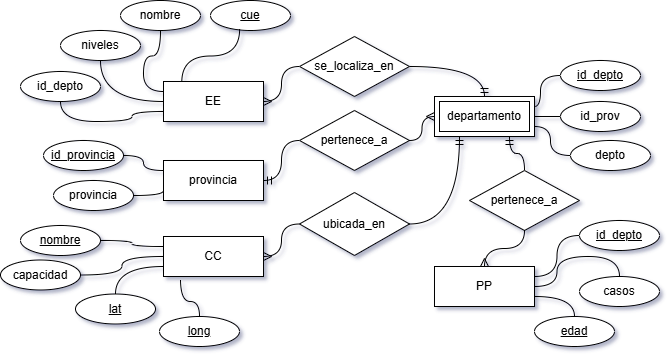

The diagram above was exported from draw.io. Its source (the exported page's mxGraphModel, read from the mxfile embedded in the PNG):
<mxGraphModel dx="794" dy="465" grid="1" gridSize="10" guides="1" tooltips="1" connect="1" arrows="1" fold="1" page="1" pageScale="1" pageWidth="1169" pageHeight="827" background="none" math="0" shadow="1">
  <root>
    <mxCell id="0" />
    <mxCell id="1" parent="0" />
    <mxCell id="zyaboOiqE5YYwJjso_Xx-1" value="provincia" style="whiteSpace=wrap;html=1;align=center;" parent="1" vertex="1">
      <mxGeometry x="273" y="250" width="100" height="40" as="geometry" />
    </mxCell>
    <mxCell id="zyaboOiqE5YYwJjso_Xx-3" value="EE" style="whiteSpace=wrap;html=1;align=center;" parent="1" vertex="1">
      <mxGeometry x="273" y="171" width="100" height="40" as="geometry" />
    </mxCell>
    <mxCell id="zyaboOiqE5YYwJjso_Xx-4" value="CC" style="whiteSpace=wrap;html=1;align=center;" parent="1" vertex="1">
      <mxGeometry x="273" y="326" width="100" height="40" as="geometry" />
    </mxCell>
    <mxCell id="zyaboOiqE5YYwJjso_Xx-6" value="PP" style="whiteSpace=wrap;html=1;align=center;" parent="1" vertex="1">
      <mxGeometry x="544" y="356" width="100" height="40" as="geometry" />
    </mxCell>
    <mxCell id="zyaboOiqE5YYwJjso_Xx-9" value="cue" style="ellipse;whiteSpace=wrap;html=1;align=center;fontStyle=4;" parent="1" vertex="1">
      <mxGeometry x="320" y="90" width="80" height="30" as="geometry" />
    </mxCell>
    <mxCell id="zyaboOiqE5YYwJjso_Xx-10" value="nombre" style="ellipse;whiteSpace=wrap;html=1;align=center;" parent="1" vertex="1">
      <mxGeometry x="230" y="90" width="80" height="30" as="geometry" />
    </mxCell>
    <mxCell id="zyaboOiqE5YYwJjso_Xx-11" value="niveles" style="ellipse;whiteSpace=wrap;html=1;align=center;" parent="1" vertex="1">
      <mxGeometry x="170" y="120" width="80" height="30" as="geometry" />
    </mxCell>
    <mxCell id="Y45alARJ79JNne2aD2Tk-10" value="" style="edgeStyle=orthogonalEdgeStyle;fontSize=12;html=1;endArrow=ERmandOne;rounded=0;curved=1;entryX=0.5;entryY=0;entryDx=0;entryDy=0;exitX=1;exitY=0.5;exitDx=0;exitDy=0;" parent="1" source="Y45alARJ79JNne2aD2Tk-39" target="1WPwngO0lhU2ax_L6Jsb-1" edge="1">
      <mxGeometry width="100" height="100" relative="1" as="geometry">
        <mxPoint x="474" y="100.00000000000006" as="sourcePoint" />
        <mxPoint x="550" y="80" as="targetPoint" />
      </mxGeometry>
    </mxCell>
    <mxCell id="Y45alARJ79JNne2aD2Tk-11" value="" style="edgeStyle=orthogonalEdgeStyle;fontSize=12;html=1;endArrow=ERmany;rounded=0;curved=1;entryX=1;entryY=0.5;entryDx=0;entryDy=0;exitX=0;exitY=0.5;exitDx=0;exitDy=0;" parent="1" source="Y45alARJ79JNne2aD2Tk-39" target="zyaboOiqE5YYwJjso_Xx-3" edge="1">
      <mxGeometry width="100" height="100" relative="1" as="geometry">
        <mxPoint x="354.0000000000001" y="100.00000000000006" as="sourcePoint" />
        <mxPoint x="460" y="60" as="targetPoint" />
      </mxGeometry>
    </mxCell>
    <mxCell id="Y45alARJ79JNne2aD2Tk-12" value="provincia" style="ellipse;whiteSpace=wrap;html=1;align=center;" parent="1" vertex="1">
      <mxGeometry x="163" y="270" width="80" height="30" as="geometry" />
    </mxCell>
    <mxCell id="Y45alARJ79JNne2aD2Tk-14" value="id_provincia" style="ellipse;whiteSpace=wrap;html=1;align=center;fontStyle=4;" parent="1" vertex="1">
      <mxGeometry x="153" y="230" width="80" height="30" as="geometry" />
    </mxCell>
    <mxCell id="Y45alARJ79JNne2aD2Tk-27" style="edgeStyle=orthogonalEdgeStyle;curved=1;rounded=0;orthogonalLoop=1;jettySize=auto;html=1;exitX=0;exitY=0.5;exitDx=0;exitDy=0;entryX=1;entryY=0.25;entryDx=0;entryDy=0;endArrow=none;startFill=0;" parent="1" source="Y45alARJ79JNne2aD2Tk-22" target="1WPwngO0lhU2ax_L6Jsb-1" edge="1">
      <mxGeometry relative="1" as="geometry">
        <mxPoint x="690" y="220" as="targetPoint" />
      </mxGeometry>
    </mxCell>
    <mxCell id="Y45alARJ79JNne2aD2Tk-22" value="id_depto" style="ellipse;whiteSpace=wrap;html=1;align=center;fontStyle=4;" parent="1" vertex="1">
      <mxGeometry x="670" y="150" width="80" height="30" as="geometry" />
    </mxCell>
    <mxCell id="Y45alARJ79JNne2aD2Tk-32" style="edgeStyle=orthogonalEdgeStyle;curved=1;rounded=0;orthogonalLoop=1;jettySize=auto;html=1;exitX=0;exitY=0.5;exitDx=0;exitDy=0;entryX=1;entryY=0.75;entryDx=0;entryDy=0;endArrow=none;startFill=0;" parent="1" source="Y45alARJ79JNne2aD2Tk-23" target="1WPwngO0lhU2ax_L6Jsb-1" edge="1">
      <mxGeometry relative="1" as="geometry">
        <mxPoint x="690" y="240" as="targetPoint" />
      </mxGeometry>
    </mxCell>
    <mxCell id="Y45alARJ79JNne2aD2Tk-23" value="depto" style="ellipse;whiteSpace=wrap;html=1;align=center;" parent="1" vertex="1">
      <mxGeometry x="680" y="230" width="80" height="30" as="geometry" />
    </mxCell>
    <mxCell id="Y45alARJ79JNne2aD2Tk-30" style="edgeStyle=orthogonalEdgeStyle;curved=1;rounded=0;orthogonalLoop=1;jettySize=auto;html=1;exitX=0;exitY=0.5;exitDx=0;exitDy=0;entryX=1;entryY=0.5;entryDx=0;entryDy=0;endArrow=none;startFill=0;" parent="1" source="Y45alARJ79JNne2aD2Tk-24" target="1WPwngO0lhU2ax_L6Jsb-1" edge="1">
      <mxGeometry relative="1" as="geometry">
        <mxPoint x="690" y="230" as="targetPoint" />
      </mxGeometry>
    </mxCell>
    <mxCell id="Y45alARJ79JNne2aD2Tk-24" value="id_prov" style="ellipse;whiteSpace=wrap;html=1;align=center;" parent="1" vertex="1">
      <mxGeometry x="670" y="191" width="80" height="30" as="geometry" />
    </mxCell>
    <mxCell id="Y45alARJ79JNne2aD2Tk-39" value="se_localiza_en" style="shape=rhombus;perimeter=rhombusPerimeter;whiteSpace=wrap;html=1;align=center;" parent="1" vertex="1">
      <mxGeometry x="409" y="126" width="110" height="60" as="geometry" />
    </mxCell>
    <mxCell id="Y45alARJ79JNne2aD2Tk-51" value="ubicada_en" style="shape=rhombus;perimeter=rhombusPerimeter;whiteSpace=wrap;html=1;align=center;" parent="1" vertex="1">
      <mxGeometry x="409" y="282" width="110" height="63" as="geometry" />
    </mxCell>
    <mxCell id="Y45alARJ79JNne2aD2Tk-52" value="" style="edgeStyle=orthogonalEdgeStyle;fontSize=12;html=1;endArrow=ERmandOne;rounded=0;curved=1;entryX=0.25;entryY=1;entryDx=0;entryDy=0;exitX=1;exitY=0.5;exitDx=0;exitDy=0;" parent="1" source="Y45alARJ79JNne2aD2Tk-51" target="1WPwngO0lhU2ax_L6Jsb-1" edge="1">
      <mxGeometry width="100" height="100" relative="1" as="geometry">
        <mxPoint x="384" y="175" as="sourcePoint" />
        <mxPoint x="415" y="356.0000000000001" as="targetPoint" />
      </mxGeometry>
    </mxCell>
    <mxCell id="Y45alARJ79JNne2aD2Tk-53" value="" style="edgeStyle=orthogonalEdgeStyle;fontSize=12;html=1;endArrow=ERmany;rounded=0;curved=1;exitX=0;exitY=0.5;exitDx=0;exitDy=0;entryX=1;entryY=0.5;entryDx=0;entryDy=0;" parent="1" source="Y45alARJ79JNne2aD2Tk-51" target="zyaboOiqE5YYwJjso_Xx-4" edge="1">
      <mxGeometry width="100" height="100" relative="1" as="geometry">
        <mxPoint x="500" y="260" as="sourcePoint" />
        <mxPoint x="480" y="315" as="targetPoint" />
      </mxGeometry>
    </mxCell>
    <mxCell id="Y45alARJ79JNne2aD2Tk-56" value="long" style="ellipse;whiteSpace=wrap;html=1;align=center;fontStyle=4;" parent="1" vertex="1">
      <mxGeometry x="269" y="406" width="80" height="30" as="geometry" />
    </mxCell>
    <mxCell id="Y45alARJ79JNne2aD2Tk-57" value="lat" style="ellipse;whiteSpace=wrap;html=1;align=center;fontStyle=4;" parent="1" vertex="1">
      <mxGeometry x="185" y="383.5" width="80" height="30" as="geometry" />
    </mxCell>
    <mxCell id="Y45alARJ79JNne2aD2Tk-58" value="nombre" style="ellipse;whiteSpace=wrap;html=1;align=center;fontStyle=4;" parent="1" vertex="1">
      <mxGeometry x="130" y="315" width="80" height="30" as="geometry" />
    </mxCell>
    <mxCell id="Y45alARJ79JNne2aD2Tk-59" value="capacidad" style="ellipse;whiteSpace=wrap;html=1;align=center;" parent="1" vertex="1">
      <mxGeometry x="110" y="349.5" width="80" height="30" as="geometry" />
    </mxCell>
    <mxCell id="Y45alARJ79JNne2aD2Tk-64" value="pertenece_a" style="shape=rhombus;perimeter=rhombusPerimeter;whiteSpace=wrap;html=1;align=center;" parent="1" vertex="1">
      <mxGeometry x="579" y="260" width="110" height="60" as="geometry" />
    </mxCell>
    <mxCell id="Y45alARJ79JNne2aD2Tk-65" value="" style="edgeStyle=orthogonalEdgeStyle;fontSize=12;html=1;endArrow=ERmany;rounded=0;curved=1;exitX=0.5;exitY=1;exitDx=0;exitDy=0;entryX=0.5;entryY=0;entryDx=0;entryDy=0;" parent="1" source="Y45alARJ79JNne2aD2Tk-64" target="zyaboOiqE5YYwJjso_Xx-6" edge="1">
      <mxGeometry width="100" height="100" relative="1" as="geometry">
        <mxPoint x="500" y="260" as="sourcePoint" />
        <mxPoint x="480" y="315" as="targetPoint" />
      </mxGeometry>
    </mxCell>
    <mxCell id="Y45alARJ79JNne2aD2Tk-66" value="" style="edgeStyle=orthogonalEdgeStyle;fontSize=12;html=1;endArrow=ERmandOne;rounded=0;curved=1;entryX=0.75;entryY=1;entryDx=0;entryDy=0;exitX=0.5;exitY=0;exitDx=0;exitDy=0;" parent="1" source="Y45alARJ79JNne2aD2Tk-64" target="1WPwngO0lhU2ax_L6Jsb-1" edge="1">
      <mxGeometry width="100" height="100" relative="1" as="geometry">
        <mxPoint x="540" y="235" as="sourcePoint" />
        <mxPoint x="665" y="250" as="targetPoint" />
      </mxGeometry>
    </mxCell>
    <mxCell id="Y45alARJ79JNne2aD2Tk-67" value="id_depto" style="ellipse;whiteSpace=wrap;html=1;align=center;fontStyle=4;" parent="1" vertex="1">
      <mxGeometry x="689" y="310" width="80" height="30" as="geometry" />
    </mxCell>
    <mxCell id="Y45alARJ79JNne2aD2Tk-68" style="edgeStyle=orthogonalEdgeStyle;curved=1;rounded=0;orthogonalLoop=1;jettySize=auto;html=1;exitX=0;exitY=0.5;exitDx=0;exitDy=0;entryX=1;entryY=0.25;entryDx=0;entryDy=0;endArrow=none;startFill=0;" parent="1" source="Y45alARJ79JNne2aD2Tk-67" target="zyaboOiqE5YYwJjso_Xx-6" edge="1">
      <mxGeometry relative="1" as="geometry">
        <mxPoint x="700" y="325" as="sourcePoint" />
        <mxPoint x="655" y="290" as="targetPoint" />
      </mxGeometry>
    </mxCell>
    <mxCell id="Y45alARJ79JNne2aD2Tk-69" value="&lt;u&gt;edad&lt;/u&gt;" style="ellipse;whiteSpace=wrap;html=1;align=center;" parent="1" vertex="1">
      <mxGeometry x="644" y="406" width="80" height="30" as="geometry" />
    </mxCell>
    <mxCell id="Y45alARJ79JNne2aD2Tk-70" value="casos" style="ellipse;whiteSpace=wrap;html=1;align=center;" parent="1" vertex="1">
      <mxGeometry x="689" y="366" width="80" height="30" as="geometry" />
    </mxCell>
    <mxCell id="Y45alARJ79JNne2aD2Tk-71" style="edgeStyle=orthogonalEdgeStyle;curved=1;rounded=0;orthogonalLoop=1;jettySize=auto;html=1;exitX=0.5;exitY=0;exitDx=0;exitDy=0;entryX=1;entryY=0.75;entryDx=0;entryDy=0;endArrow=none;startFill=0;" parent="1" source="Y45alARJ79JNne2aD2Tk-69" target="zyaboOiqE5YYwJjso_Xx-6" edge="1">
      <mxGeometry relative="1" as="geometry">
        <mxPoint x="410" y="450" as="sourcePoint" />
        <mxPoint x="455" y="420" as="targetPoint" />
      </mxGeometry>
    </mxCell>
    <mxCell id="Y45alARJ79JNne2aD2Tk-72" style="edgeStyle=orthogonalEdgeStyle;curved=1;rounded=0;orthogonalLoop=1;jettySize=auto;html=1;exitX=0.5;exitY=0;exitDx=0;exitDy=0;endArrow=none;startFill=0;entryX=1;entryY=0.5;entryDx=0;entryDy=0;" parent="1" source="Y45alARJ79JNne2aD2Tk-70" target="zyaboOiqE5YYwJjso_Xx-6" edge="1">
      <mxGeometry relative="1" as="geometry">
        <mxPoint x="420" y="460" as="sourcePoint" />
        <mxPoint x="730" y="419" as="targetPoint" />
      </mxGeometry>
    </mxCell>
    <mxCell id="Y45alARJ79JNne2aD2Tk-73" style="edgeStyle=orthogonalEdgeStyle;curved=1;rounded=0;orthogonalLoop=1;jettySize=auto;html=1;exitX=1;exitY=0.5;exitDx=0;exitDy=0;entryX=0;entryY=0.75;entryDx=0;entryDy=0;endArrow=none;startFill=0;" parent="1" source="Y45alARJ79JNne2aD2Tk-12" target="zyaboOiqE5YYwJjso_Xx-1" edge="1">
      <mxGeometry relative="1" as="geometry">
        <mxPoint x="410" y="450" as="sourcePoint" />
        <mxPoint x="455" y="420" as="targetPoint" />
      </mxGeometry>
    </mxCell>
    <mxCell id="Y45alARJ79JNne2aD2Tk-74" style="edgeStyle=orthogonalEdgeStyle;curved=1;rounded=0;orthogonalLoop=1;jettySize=auto;html=1;exitX=1;exitY=0.5;exitDx=0;exitDy=0;entryX=0;entryY=0.25;entryDx=0;entryDy=0;endArrow=none;startFill=0;" parent="1" source="Y45alARJ79JNne2aD2Tk-14" target="zyaboOiqE5YYwJjso_Xx-1" edge="1">
      <mxGeometry relative="1" as="geometry">
        <mxPoint x="100" y="225" as="sourcePoint" />
        <mxPoint x="140" y="190" as="targetPoint" />
      </mxGeometry>
    </mxCell>
    <mxCell id="Y45alARJ79JNne2aD2Tk-75" style="edgeStyle=orthogonalEdgeStyle;curved=1;rounded=0;orthogonalLoop=1;jettySize=auto;html=1;exitX=0.5;exitY=1;exitDx=0;exitDy=0;endArrow=none;startFill=0;entryX=0;entryY=0.5;entryDx=0;entryDy=0;" parent="1" source="zyaboOiqE5YYwJjso_Xx-11" edge="1" target="zyaboOiqE5YYwJjso_Xx-3">
      <mxGeometry relative="1" as="geometry">
        <mxPoint x="89" y="155" as="sourcePoint" />
        <mxPoint x="280" y="170" as="targetPoint" />
      </mxGeometry>
    </mxCell>
    <mxCell id="Y45alARJ79JNne2aD2Tk-78" style="edgeStyle=orthogonalEdgeStyle;curved=1;rounded=0;orthogonalLoop=1;jettySize=auto;html=1;entryX=0.5;entryY=0;entryDx=0;entryDy=0;endArrow=none;startFill=0;" parent="1" target="Y45alARJ79JNne2aD2Tk-56" edge="1">
      <mxGeometry relative="1" as="geometry">
        <mxPoint x="290" y="370" as="sourcePoint" />
        <mxPoint x="140" y="195" as="targetPoint" />
      </mxGeometry>
    </mxCell>
    <mxCell id="Y45alARJ79JNne2aD2Tk-79" style="edgeStyle=orthogonalEdgeStyle;curved=1;rounded=0;orthogonalLoop=1;jettySize=auto;html=1;exitX=0;exitY=0.75;exitDx=0;exitDy=0;entryX=0.5;entryY=0;entryDx=0;entryDy=0;endArrow=none;startFill=0;" parent="1" source="zyaboOiqE5YYwJjso_Xx-4" target="Y45alARJ79JNne2aD2Tk-57" edge="1">
      <mxGeometry relative="1" as="geometry">
        <mxPoint x="215" y="385" as="sourcePoint" />
        <mxPoint x="190" y="340" as="targetPoint" />
      </mxGeometry>
    </mxCell>
    <mxCell id="Y45alARJ79JNne2aD2Tk-80" style="edgeStyle=orthogonalEdgeStyle;curved=1;rounded=0;orthogonalLoop=1;jettySize=auto;html=1;exitX=0;exitY=0.25;exitDx=0;exitDy=0;entryX=1;entryY=0.5;entryDx=0;entryDy=0;endArrow=none;startFill=0;" parent="1" source="zyaboOiqE5YYwJjso_Xx-4" target="Y45alARJ79JNne2aD2Tk-58" edge="1">
      <mxGeometry relative="1" as="geometry">
        <mxPoint x="190" y="385" as="sourcePoint" />
        <mxPoint x="111" y="341" as="targetPoint" />
      </mxGeometry>
    </mxCell>
    <mxCell id="Y45alARJ79JNne2aD2Tk-81" style="edgeStyle=orthogonalEdgeStyle;curved=1;rounded=0;orthogonalLoop=1;jettySize=auto;html=1;exitX=0;exitY=0.5;exitDx=0;exitDy=0;endArrow=none;startFill=0;entryX=1;entryY=0.5;entryDx=0;entryDy=0;" parent="1" source="zyaboOiqE5YYwJjso_Xx-4" target="Y45alARJ79JNne2aD2Tk-59" edge="1">
      <mxGeometry relative="1" as="geometry">
        <mxPoint x="140" y="395" as="sourcePoint" />
        <mxPoint x="130" y="430" as="targetPoint" />
      </mxGeometry>
    </mxCell>
    <mxCell id="Y45alARJ79JNne2aD2Tk-83" style="edgeStyle=orthogonalEdgeStyle;curved=1;rounded=0;orthogonalLoop=1;jettySize=auto;html=1;exitX=0.5;exitY=1;exitDx=0;exitDy=0;endArrow=none;startFill=0;entryX=0;entryY=0.25;entryDx=0;entryDy=0;" parent="1" source="zyaboOiqE5YYwJjso_Xx-10" target="zyaboOiqE5YYwJjso_Xx-3" edge="1">
      <mxGeometry relative="1" as="geometry">
        <mxPoint x="120" y="60" as="sourcePoint" />
        <mxPoint x="190" y="100" as="targetPoint" />
      </mxGeometry>
    </mxCell>
    <mxCell id="Y45alARJ79JNne2aD2Tk-84" style="edgeStyle=orthogonalEdgeStyle;curved=1;rounded=0;orthogonalLoop=1;jettySize=auto;html=1;exitX=0.364;exitY=0.956;exitDx=0;exitDy=0;endArrow=none;startFill=0;exitPerimeter=0;entryX=0.183;entryY=0.017;entryDx=0;entryDy=0;entryPerimeter=0;" parent="1" source="zyaboOiqE5YYwJjso_Xx-9" target="zyaboOiqE5YYwJjso_Xx-3" edge="1">
      <mxGeometry relative="1" as="geometry">
        <mxPoint x="230" y="60" as="sourcePoint" />
        <mxPoint x="280" y="170" as="targetPoint" />
      </mxGeometry>
    </mxCell>
    <mxCell id="1WPwngO0lhU2ax_L6Jsb-1" value="departamento" style="shape=ext;margin=3;double=1;whiteSpace=wrap;html=1;align=center;" vertex="1" parent="1">
      <mxGeometry x="544" y="186" width="100" height="40" as="geometry" />
    </mxCell>
    <mxCell id="RjmqD9K0sQCsmZrPheEH-1" value="pertenece_a" style="shape=rhombus;perimeter=rhombusPerimeter;whiteSpace=wrap;html=1;align=center;" vertex="1" parent="1">
      <mxGeometry x="409" y="200" width="110" height="60" as="geometry" />
    </mxCell>
    <mxCell id="RjmqD9K0sQCsmZrPheEH-3" value="" style="edgeStyle=orthogonalEdgeStyle;fontSize=12;html=1;endArrow=ERmandOne;rounded=0;curved=1;entryX=1;entryY=0.5;entryDx=0;entryDy=0;exitX=0;exitY=0.5;exitDx=0;exitDy=0;" edge="1" parent="1" source="RjmqD9K0sQCsmZrPheEH-1" target="zyaboOiqE5YYwJjso_Xx-1">
      <mxGeometry width="100" height="100" relative="1" as="geometry">
        <mxPoint x="390" y="125" as="sourcePoint" />
        <mxPoint x="310" y="160" as="targetPoint" />
      </mxGeometry>
    </mxCell>
    <mxCell id="RjmqD9K0sQCsmZrPheEH-4" value="" style="edgeStyle=orthogonalEdgeStyle;fontSize=12;html=1;endArrow=ERmany;rounded=0;curved=1;exitX=1;exitY=0.5;exitDx=0;exitDy=0;entryX=0;entryY=0.5;entryDx=0;entryDy=0;" edge="1" parent="1" source="RjmqD9K0sQCsmZrPheEH-1" target="1WPwngO0lhU2ax_L6Jsb-1">
      <mxGeometry width="100" height="100" relative="1" as="geometry">
        <mxPoint x="470" y="125" as="sourcePoint" />
        <mxPoint x="560" y="110" as="targetPoint" />
      </mxGeometry>
    </mxCell>
    <mxCell id="RjmqD9K0sQCsmZrPheEH-7" style="edgeStyle=orthogonalEdgeStyle;curved=1;rounded=0;orthogonalLoop=1;jettySize=auto;html=1;exitX=0.5;exitY=1;exitDx=0;exitDy=0;" edge="1" parent="1" source="Y45alARJ79JNne2aD2Tk-70" target="Y45alARJ79JNne2aD2Tk-70">
      <mxGeometry relative="1" as="geometry" />
    </mxCell>
    <mxCell id="eWroocCmYP3VglZNdD5o-1" value="id_depto" style="ellipse;whiteSpace=wrap;html=1;align=center;" vertex="1" parent="1">
      <mxGeometry x="130" y="161" width="80" height="30" as="geometry" />
    </mxCell>
    <mxCell id="eWroocCmYP3VglZNdD5o-2" style="edgeStyle=orthogonalEdgeStyle;curved=1;rounded=0;orthogonalLoop=1;jettySize=auto;html=1;exitX=0.5;exitY=1;exitDx=0;exitDy=0;endArrow=none;startFill=0;entryX=0;entryY=0.75;entryDx=0;entryDy=0;" edge="1" parent="1" source="eWroocCmYP3VglZNdD5o-1" target="zyaboOiqE5YYwJjso_Xx-3">
      <mxGeometry relative="1" as="geometry">
        <mxPoint x="179" y="164" as="sourcePoint" />
        <mxPoint x="234" y="214" as="targetPoint" />
      </mxGeometry>
    </mxCell>
  </root>
</mxGraphModel>